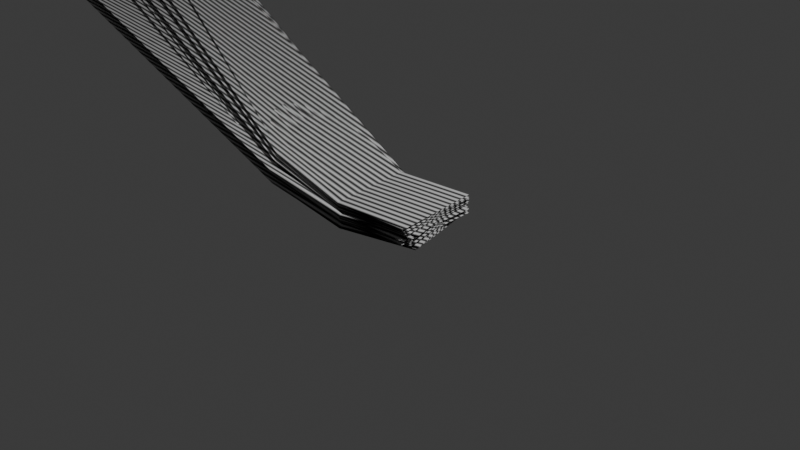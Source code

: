 # Source: 4_2_GeometryNodesPractice1_August8th2024_iterativeMeshConnection_paper.blend  (saved by Blender 4.2.66; exported with 4.5.12 LTS)
import bpy
from mathutils import Matrix  # noqa: F401  (used for matrix-valued properties, if any)

bpy.ops.wm.read_factory_settings(use_empty=True)
scene = bpy.context.scene
scene.name = 'Scene'

# ---- collections
col_collection = bpy.data.collections.new('Collection'); scene.collection.children.link(col_collection)

# ---- materials (node trees are filled in below, after node groups)
mat_paper = bpy.data.materials.new('Paper')

# ---- node groups
ng_geometry_nodes = bpy.data.node_groups.new('Geometry Nodes', 'GeometryNodeTree')
_s = ng_geometry_nodes.interface.new_socket(name='Geometry', in_out='OUTPUT', socket_type='NodeSocketGeometry')
_s = ng_geometry_nodes.interface.new_socket(name='Geometry', in_out='INPUT', socket_type='NodeSocketGeometry')
ng_geometry_nodes.is_modifier = True
_N = ng_geometry_nodes.nodes; _L = ng_geometry_nodes.links
n0 = _N.new('NodeGroupInput'); n0.name = 'Group Input'; n0.location = (-940, 43)
n1 = _N.new('NodeGroupOutput'); n1.name = 'Group Output'; n1.location = (2084, 12)
n2 = _N.new('GeometryNodeMeshGrid'); n2.name = 'Grid'; n2.location = (-465, -3)
n3 = _N.new('GeometryNodeMeshLine'); n3.name = 'Mesh Line'; n3.location = (-265, -59)
n4 = _N.new('GeometryNodeJoinGeometry'); n4.name = 'Join Geometry'; n4.location = (1254, 2)
n5 = _N.new('GeometryNodeSampleIndex'); n5.name = 'Sample Index'; n5.location = (402, -101)
n5.data_type = 'FLOAT_VECTOR'
n6 = _N.new('GeometryNodeInputPosition'); n6.name = 'Position'; n6.location = (-93, -287)
n7 = _N.new('GeometryNodeSetPosition'); n7.name = 'Set Position'; n7.location = (651, 145)
n8 = _N.new('GeometryNodeInputIndex'); n8.name = 'Index.001'; n8.location = (148, -19)
n9 = _N.new('FunctionNodeInputInt'); n9.name = 'Integer'; n9.location = (-65, 6)
n9.outputs[0].default_value = 0
n10 = _N.new('ShaderNodeMath'); n10.name = 'Math'; n10.location = (424, -345)
n10.inputs[1].default_value = 1.0
n11 = _N.new('GeometryNodeRepeatInput'); n11.name = 'Repeat Input'; n11.location = (127, 136)
n12 = _N.new('GeometryNodeRepeatOutput'); n12.name = 'Repeat Output'; n12.location = (1016, 123)
n12.repeat_items.clear()
_it = n12.repeat_items.new('GEOMETRY', 'Geometry')
_it = n12.repeat_items.new('INT', 'Integer')
n13 = _N.new('FunctionNodeCompare'); n13.name = 'Compare'; n13.location = (439, 95)
n13.operation = 'EQUAL'
n13.data_type = 'INT'
n14 = _N.new('ShaderNodeCombineXYZ'); n14.name = 'Combine XYZ'; n14.location = (-568, -209)
n14.inputs[1].default_value = -0.5
n15 = _N.new('ShaderNodeCombineXYZ'); n15.name = 'Combine XYZ.001'; n15.location = (-558, -374)
n15.inputs[1].default_value = 0.5
n16 = _N.new('ShaderNodeValue'); n16.name = 'Value'; n16.location = (-930, -213)
n16.label = 'x value'
n16.outputs[0].default_value = -1.2
n17 = _N.new('ShaderNodeValue'); n17.name = 'Value.001'; n17.location = (-923, -408)
n17.label = 'z value'
n17.outputs[0].default_value = 0.3
n18 = _N.new('FunctionNodeInputInt'); n18.name = 'Integer.001'; n18.location = (-746, -1)
n18.integer = 10
n18.outputs[0].default_value = 0
n19 = _N.new('GeometryNodeMeshLine'); n19.name = 'Mesh Line.001'; n19.location = (1273, 280)
n19.inputs[0].default_value = 25
n19.inputs[3].default_value = (0.0, 0.0, 0.01)
n20 = _N.new('GeometryNodeInstanceOnPoints'); n20.name = 'Instance on Points'; n20.location = (1636, 40)
n21 = _N.new('FunctionNodeRandomValue'); n21.name = 'Random Value'; n21.location = (1178, -206)
n21.inputs[3].default_value = 0.3
n22 = _N.new('ShaderNodeCombineXYZ'); n22.name = 'Combine XYZ.002'; n22.location = (1414, -137)
n23 = _N.new('GeometryNodeSetMaterial'); n23.name = 'Set Material'; n23.location = (1885, 41)
n23.inputs[2].default_value = mat_paper
n11.pair_with_output(n12)
_L.new(n3.outputs[0], n4.inputs[0])
_L.new(n3.outputs[0], n5.inputs[0])
_L.new(n6.outputs[0], n5.inputs[1])
_L.new(n5.outputs[0], n7.inputs[2])
_L.new(n9.outputs[0], n11.inputs[2])
_L.new(n11.outputs[1], n7.inputs[0])
_L.new(n7.outputs[0], n12.inputs[0])
_L.new(n11.outputs[2], n10.inputs[0])
_L.new(n10.outputs[0], n12.inputs[1])
_L.new(n11.outputs[2], n5.inputs[2])
_L.new(n12.outputs[0], n4.inputs[0])
_L.new(n2.outputs[0], n11.inputs[1])
_L.new(n8.outputs[0], n13.inputs[0])
_L.new(n8.outputs[0], n13.inputs[3])
_L.new(n11.outputs[2], n13.inputs[2])
_L.new(n13.outputs[0], n7.inputs[1])
_L.new(n15.outputs[0], n3.inputs[3])
_L.new(n14.outputs[0], n3.inputs[2])
_L.new(n16.outputs[0], n14.inputs[0])
_L.new(n16.outputs[0], n15.inputs[0])
_L.new(n17.outputs[0], n14.inputs[2])
_L.new(n17.outputs[0], n15.inputs[2])
_L.new(n18.outputs[0], n2.inputs[2])
_L.new(n18.outputs[0], n2.inputs[3])
_L.new(n18.outputs[0], n11.inputs[0])
_L.new(n18.outputs[0], n3.inputs[0])
_L.new(n23.outputs[0], n1.inputs[0])
_L.new(n4.outputs[0], n20.inputs[2])
_L.new(n19.outputs[0], n20.inputs[0])
_L.new(n22.outputs[0], n20.inputs[5])
_L.new(n21.outputs[1], n22.inputs[2])
_L.new(n20.outputs[0], n23.inputs[0])
n1.is_active_output = True

# ---- material node trees
mat_paper.use_nodes = True; mat_paper.node_tree.nodes.clear()
_N = mat_paper.node_tree.nodes; _L = mat_paper.node_tree.links
n0 = _N.new('ShaderNodeBsdfPrincipled'); n0.name = 'Principled BSDF'; n0.location = (10, 300)
n1 = _N.new('ShaderNodeOutputMaterial'); n1.name = 'Material Output'; n1.location = (300, 300)
n2 = _N.new('ShaderNodeTexWave'); n2.name = 'Wave Texture'; n2.location = (-336, 274)
n2.bands_direction = 'Y'
n2.inputs[1].default_value = 18.1
_L.new(n0.outputs[0], n1.inputs[0])
_L.new(n2.outputs[0], n0.inputs[0])
n1.is_active_output = True

# ---- world
world_world = bpy.data.worlds.new('World'); scene.world = world_world
world_world.use_nodes = True; world_world.node_tree.nodes.clear()
_N = world_world.node_tree.nodes; _L = world_world.node_tree.links
n0 = _N.new('ShaderNodeOutputWorld'); n0.name = 'World Output'; n0.location = (300, 300)
n1 = _N.new('ShaderNodeBackground'); n1.name = 'Background'; n1.location = (10, 300)
n1.inputs[0].default_value = (0.05088, 0.05088, 0.05088, 1.0)
_L.new(n1.outputs[0], n0.inputs[0])
n0.is_active_output = True
world_world.color = (0.05088, 0.05088, 0.05088)
world_world.sun_shadow_jitter_overblur = 0.0

# ---- cameras
cam_camera = bpy.data.cameras.new('Camera')
cam_camera.clip_end = 100.0
cam_camera.ortho_scale = 7.314

# ---- lights
light_light = bpy.data.lights.new('Light', 'POINT')
light_light.energy = 1000.0
light_light.shadow_soft_size = 0.1

# ---- meshes
me_plane = bpy.data.meshes.new('Plane')
me_plane.from_pydata([(-1.0, -1.0, 0.0), (1.0, -1.0, 0.0), (-1.0, 1.0, 0.0), (1.0, 1.0, 0.0)], [], [(0, 1, 3, 2)])
_uv = me_plane.uv_layers.new(name='UVMap')
_uv.uv.foreach_set('vector', [0.0, 0.0, 1.0, 0.0, 1.0, 1.0, 0.0, 1.0])
me_plane.materials.append(mat_paper)
me_plane.update()

# ---- objects
ob_light = bpy.data.objects.new('Light', light_light)
ob_camera_lifeisvaluable = bpy.data.objects.new('Camera_LifeIsValuable', cam_camera)
ob_plane = bpy.data.objects.new('Plane', me_plane)

# ---- transforms, parenting, visibility, modifiers, constraints
ob_light.location = (4.076, 1.005, 5.904)
ob_light.rotation_euler = (0.6503, 0.05522, 1.866)
ob_light.lock_rotations_4d = False
ob_light.empty_display_type = 'ARROWS'
ob_light.color = (0.0, 0.0, 0.0, 0.0)
ob_light.lineart.crease_threshold = 0.0
ob_camera_lifeisvaluable.location = (7.359, -6.926, 4.958)
ob_camera_lifeisvaluable.rotation_euler = (1.109, 0.0, 0.8149)
ob_camera_lifeisvaluable.lock_rotations_4d = False
ob_camera_lifeisvaluable.empty_display_type = 'ARROWS'
ob_camera_lifeisvaluable.color = (0.0, 0.0, 0.0, 0.0)
ob_camera_lifeisvaluable.display_type = 'WIRE'
ob_camera_lifeisvaluable.lineart.crease_threshold = 0.0
ob_plane.location = (0.0, 0.0, 0.0)
_m = ob_plane.modifiers.new('GeometryNodes', 'NODES')
_m.node_group = ng_geometry_nodes

# ---- collection membership
col_collection.objects.link(ob_light)
col_collection.objects.link(ob_camera_lifeisvaluable)
col_collection.objects.link(ob_plane)

# ---- scene / render settings (as saved in the file)
scene.camera = ob_camera_lifeisvaluable
scene.frame_start = 1; scene.frame_end = 250; scene.frame_set(2)
scene.render.engine = 'BLENDER_EEVEE_NEXT'
scene.render.image_settings.file_format = 'FFMPEG'
scene.render.image_settings.color_mode = 'RGB'
bpy.context.view_layer.update()

